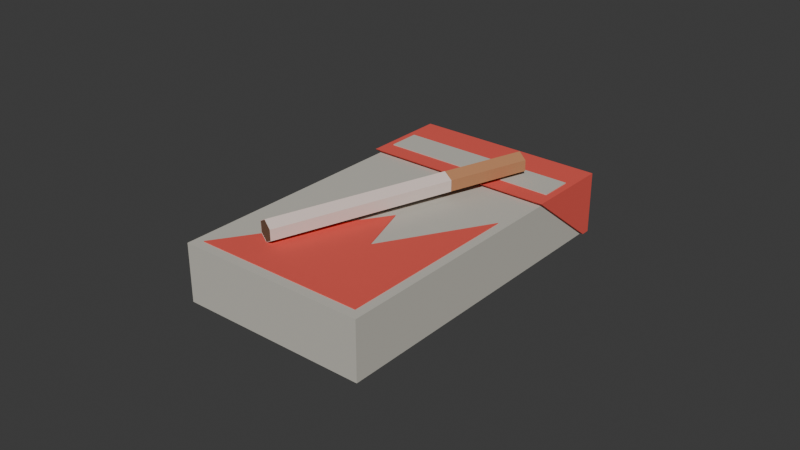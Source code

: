 # Source: cigs.blend  (saved by Blender 5.1.29; exported with 4.5.12 LTS)
import bpy
from mathutils import Matrix  # noqa: F401  (used for matrix-valued properties, if any)

bpy.ops.wm.read_factory_settings(use_empty=True)
scene = bpy.context.scene
scene.name = 'Scene'

# ---- collections
col_collection = bpy.data.collections.new('Collection'); scene.collection.children.link(col_collection)

# ---- materials (node trees are filled in below, after node groups)
mat_material_004 = bpy.data.materials.new('Material.004')
mat_material_006 = bpy.data.materials.new('Material.006')
mat_material_005 = bpy.data.materials.new('Material.005')
mat_material_003 = bpy.data.materials.new('Material.003')
mat_material_001 = bpy.data.materials.new('Material.001')
mat_material_002 = bpy.data.materials.new('Material.002')

# ---- node groups
ng_smooth_by_angle = bpy.data.node_groups.new('Smooth by Angle', 'GeometryNodeTree')
_s = ng_smooth_by_angle.interface.new_socket(name='Mesh', in_out='OUTPUT', socket_type='NodeSocketGeometry')
_s = ng_smooth_by_angle.interface.new_socket(name='Mesh', in_out='INPUT', socket_type='NodeSocketGeometry')
_s = ng_smooth_by_angle.interface.new_socket(name='Angle', in_out='INPUT', socket_type='NodeSocketFloat')
_s.subtype = 'ANGLE'
_s.default_value = 0.5236
_s.min_value = 0.0
_s.max_value = 3.142
_s.description = 'Maximum face angle for smooth edges'
_s = ng_smooth_by_angle.interface.new_socket(name='Ignore Sharpness', in_out='INPUT', socket_type='NodeSocketBool')
_s.force_non_field = True
ng_smooth_by_angle.is_modifier = True
_N = ng_smooth_by_angle.nodes; _L = ng_smooth_by_angle.links
n0 = _N.new('GeometryNodeSetShadeSmooth'); n0.name = 'Set Shade Smooth'; n0.location = (120, -80)
n0.domain = 'EDGE'
n1 = _N.new('GeometryNodeSetShadeSmooth'); n1.name = 'Set Shade Smooth.001'; n1.location = (300, -80)
n2 = _N.new('NodeGroupOutput'); n2.name = 'Group Output'; n2.location = (480, -80)
n3 = _N.new('GeometryNodeInputMeshEdgeAngle'); n3.name = 'Edge Angle'; n3.location = (-440, -240)
n4 = _N.new('NodeGroupInput'); n4.name = 'Group Input'; n4.location = (-80, -80)
n5 = _N.new('GeometryNodeInputEdgeSmooth'); n5.name = 'Is Edge Smooth'; n5.location = (-260, -120)
n6 = _N.new('GeometryNodeInputShadeSmooth'); n6.name = 'Is Shade Smooth'; n6.location = (-440, -397)
n7 = _N.new('FunctionNodeCompare'); n7.name = 'Compare'; n7.location = (-260, -260)
n7.operation = 'LESS_EQUAL'
n7.inputs[6].default_value = (0.0, 0.0, 0.0, 0.0)
n7.inputs[7].default_value = (0.0, 0.0, 0.0, 0.0)
n8 = _N.new('FunctionNodeBooleanMath'); n8.name = 'Boolean Math.001'; n8.location = (-80, -260)
n9 = _N.new('NodeGroupInput'); n9.name = 'Group Input.001'; n9.location = (-440, -329)
n10 = _N.new('NodeGroupInput'); n10.name = 'Group Input.002'; n10.location = (-259, -189)
n11 = _N.new('FunctionNodeBooleanMath'); n11.name = 'Boolean Math'; n11.location = (-80, -149)
n11.operation = 'OR'
n12 = _N.new('FunctionNodeBooleanMath'); n12.name = 'Boolean Math.002'; n12.location = (-260, -380)
n12.operation = 'OR'
n13 = _N.new('NodeGroupInput'); n13.name = 'Group Input.003'; n13.location = (-440, -460)
_L.new(n3.outputs[0], n7.inputs[0])
_L.new(n1.outputs[0], n2.inputs[0])
_L.new(n9.outputs[1], n7.inputs[1])
_L.new(n7.outputs[0], n8.inputs[0])
_L.new(n4.outputs[0], n0.inputs[0])
_L.new(n0.outputs[0], n1.inputs[0])
_L.new(n8.outputs[0], n0.inputs[2])
_L.new(n10.outputs[2], n11.inputs[1])
_L.new(n5.outputs[0], n11.inputs[0])
_L.new(n11.outputs[0], n0.inputs[1])
_L.new(n13.outputs[2], n12.inputs[1])
_L.new(n6.outputs[0], n12.inputs[0])
_L.new(n12.outputs[0], n8.inputs[1])
n2.is_active_output = True

# ---- material node trees
mat_material_004.use_nodes = True; mat_material_004.node_tree.nodes.clear()
_N = mat_material_004.node_tree.nodes; _L = mat_material_004.node_tree.links
n0 = _N.new('ShaderNodeBsdfPrincipled'); n0.name = 'Principled BSDF'; n0.location = (-200, 100)
n0.inputs[0].default_value = (0.5078, 0.229, 0.1058, 1.0)
n0.inputs[2].default_value = 1.0
n1 = _N.new('ShaderNodeOutputMaterial'); n1.name = 'Material Output'; n1.location = (200, 100)
_L.new(n0.outputs[0], n1.inputs[0])
n1.is_active_output = True
mat_material_006.use_nodes = True; mat_material_006.node_tree.nodes.clear()
_N = mat_material_006.node_tree.nodes; _L = mat_material_006.node_tree.links
n0 = _N.new('ShaderNodeBsdfPrincipled'); n0.name = 'Principled BSDF'; n0.location = (-200, 100)
n0.inputs[0].default_value = (0.1504, 0.09176, 0.04836, 1.0)
n0.inputs[2].default_value = 1.0
n1 = _N.new('ShaderNodeOutputMaterial'); n1.name = 'Material Output'; n1.location = (200, 100)
_L.new(n0.outputs[0], n1.inputs[0])
n1.is_active_output = True
mat_material_005.use_nodes = True; mat_material_005.node_tree.nodes.clear()
_N = mat_material_005.node_tree.nodes; _L = mat_material_005.node_tree.links
n0 = _N.new('ShaderNodeBsdfPrincipled'); n0.name = 'Principled BSDF'; n0.location = (-200, 100)
n0.inputs[0].default_value = (0.8, 0.6576, 0.5996, 1.0)
n0.inputs[2].default_value = 1.0
n1 = _N.new('ShaderNodeOutputMaterial'); n1.name = 'Material Output'; n1.location = (200, 100)
_L.new(n0.outputs[0], n1.inputs[0])
n1.is_active_output = True
mat_material_003.use_nodes = True; mat_material_003.node_tree.nodes.clear()
_N = mat_material_003.node_tree.nodes; _L = mat_material_003.node_tree.links
n0 = _N.new('ShaderNodeBsdfPrincipled'); n0.name = 'Principled BSDF'; n0.location = (-200, 100)
n0.inputs[0].default_value = (0.5577, 0.5356, 0.4724, 1.0)
n0.inputs[2].default_value = 1.0
n1 = _N.new('ShaderNodeOutputMaterial'); n1.name = 'Material Output'; n1.location = (200, 100)
_L.new(n0.outputs[0], n1.inputs[0])
n1.is_active_output = True
mat_material_001.use_nodes = True; mat_material_001.node_tree.nodes.clear()
_N = mat_material_001.node_tree.nodes; _L = mat_material_001.node_tree.links
n0 = _N.new('ShaderNodeBsdfPrincipled'); n0.name = 'Principled BSDF'; n0.location = (-200, 100)
n0.inputs[0].default_value = (0.8, 0.09487, 0.07155, 1.0)
n0.inputs[2].default_value = 1.0
n1 = _N.new('ShaderNodeOutputMaterial'); n1.name = 'Material Output'; n1.location = (200, 100)
_L.new(n0.outputs[0], n1.inputs[0])
n1.is_active_output = True
mat_material_002.use_nodes = True; mat_material_002.node_tree.nodes.clear()
_N = mat_material_002.node_tree.nodes; _L = mat_material_002.node_tree.links
n0 = _N.new('ShaderNodeBsdfPrincipled'); n0.name = 'Principled BSDF'; n0.location = (-200, 100)
n0.inputs[0].default_value = (0.5577, 0.5356, 0.4724, 1.0)
n0.inputs[2].default_value = 1.0
n1 = _N.new('ShaderNodeOutputMaterial'); n1.name = 'Material Output'; n1.location = (200, 100)
_L.new(n0.outputs[0], n1.inputs[0])
n1.is_active_output = True

# ---- world
world_world = bpy.data.worlds.new('World'); scene.world = world_world
world_world.use_nodes = True; world_world.node_tree.nodes.clear()
_N = world_world.node_tree.nodes; _L = world_world.node_tree.links
n0 = _N.new('ShaderNodeOutputWorld'); n0.name = 'World Output'; n0.location = (200, 100)
n1 = _N.new('ShaderNodeBackground'); n1.name = 'Background'; n1.location = (-200, 100)
n1.inputs[0].default_value = (0.05088, 0.05088, 0.05088, 1.0)
_L.new(n1.outputs[0], n0.inputs[0])
n0.is_active_output = True
world_world.color = (0.05088, 0.05088, 0.05088)
world_world.sun_shadow_jitter_overblur = 0.0

# ---- meshes
me_cylinder_001 = bpy.data.meshes.new('Cylinder.001')
me_cylinder_001.from_pydata([(0.001612, 0.8125, -0.9996), (0.8676, 0.3125, -0.9996), (0.8676, -0.6875, -0.9996), (0.001612, -1.187, -0.9996), (-0.8644, -0.6875, -0.9996), (-0.8644, 0.3125, -0.9996), (0.8671, 0.3716, -0.3696), (0.001099, 0.8722, -0.3627), (-0.8649, 0.3726, -0.3587), (-0.8649, -0.6275, -0.3599), (0.001097, -1.128, -0.3608), (0.8671, -0.6282, -0.3673), (0.7937, -0.6519, -0.9996), (0.7971, 0.2727, -0.9996), (0.005917, 0.7458, -0.9996), (-0.8205, 0.2845, -0.9996), (-0.8163, -0.6573, -0.9996), (0.003222, -1.121, -0.9996), (-0.8278, 0.4777, 0.9983), (-0.004655, 0.9553, 0.9983), (0.8221, 0.4756, 0.9983), (0.8191, -0.476, 0.9983), (0.002626, -0.9564, 0.9983), (-0.8268, -0.4782, 0.9983), (0.0, 1.0, 1.0), (0.866, 0.5, 1.0), (0.866, -0.5, 1.0), (0.0, -1.0, 1.0), (-0.866, -0.5, 1.0), (-0.866, 0.5, 1.0), (0.8671, 0.3716, -0.3696), (0.001099, 0.8722, -0.3627), (-0.8649, 0.3726, -0.3587), (-0.8649, -0.6275, -0.3599), (0.001097, -1.128, -0.3608), (0.8671, -0.6282, -0.3673), (0.7937, -0.6519, -0.9996), (0.7971, 0.2727, -0.9996), (0.005917, 0.7458, -0.9996), (-0.8205, 0.2845, -0.9996), (-0.8163, -0.6573, -0.9996), (0.003222, -1.121, -0.9996), (-0.8304, 0.4782, 1.0), (-0.007256, 0.9558, 1.0), (0.8195, 0.476, 1.0), (0.8165, -0.4755, 1.0), (2.502e-05, -0.9559, 1.0), (-0.8294, -0.4777, 1.0), (-10.7, -1.088, -0.4777), (-10.69, -1.252, -0.4773), (-11.68, -1.163, -0.7128), (-11.68, -1.328, -0.7124), (4.72, -1.088, -0.9434), (4.721, -1.252, -0.9431), (3.731, -1.163, -1.179), (3.733, -1.328, -1.178), (-13.07, -6.847, -0.8789), (-10.74, -1.12, -0.3234), (-13.33, -6.866, -0.9402), (-13.38, -1.322, -0.9516), (3.567, -6.847, -1.382), (5.903, -1.12, -0.8262), (3.31, -6.866, -1.443), (3.262, -1.322, -1.454), (-2.554, -0.9823, 1.343), (12.0, -0.9823, 0.9035), (1.068, -1.308, 0.08812), (6.353, -1.413, -0.4398), (4.724, -0.9823, 1.123), (4.353, -1.18, 0.4405), (1.067, -1.193, 0.08788), (-2.555, -0.8671, 1.343), (4.723, -0.8671, 1.123), (12.0, -0.8671, 0.9033), (6.352, -1.298, -0.4401), (4.352, -1.065, 0.4403), (-2.991, -6.131, 1.449), (-3.035, -0.9156, 1.439), (-13.02, -6.896, -0.9356), (-13.06, -1.681, -0.9462), (13.13, -6.131, 0.9622), (13.09, -0.9156, 0.9515), (3.103, -6.896, -1.423), (3.058, -1.681, -1.433)], [], [(0, 7, 6, 1), (1, 6, 11, 2), (2, 11, 10, 3), (3, 10, 9, 4), (4, 9, 8, 5), (5, 8, 7, 0), (0, 1, 13, 14, 15, 5), (5, 15, 16, 17, 12, 13, 1, 2, 3, 4), (20, 19, 18, 23, 22, 21), (25, 24, 29, 42, 43, 44), (34, 35, 26, 27), (33, 34, 27, 28), (30, 31, 24, 25), (32, 33, 28, 29), (35, 30, 25, 26), (31, 32, 29, 24), (36, 41, 40, 39, 38, 37), (45, 46, 47, 42, 29, 28, 27, 26, 25, 44), (48, 50, 51, 49), (50, 54, 55, 51), (54, 52, 53, 55), (52, 48, 49, 53), (50, 48, 52, 54), (55, 51, 49, 53), (56, 57, 59, 58), (58, 59, 63, 62), (62, 63, 61, 60), (60, 61, 57, 56), (58, 62, 60, 56), (63, 59, 57, 61), (68, 69, 67, 65), (64, 66, 69, 68), (72, 73, 74, 75), (71, 72, 75, 70), (69, 66, 70, 75), (68, 65, 73, 72), (64, 68, 72, 71), (65, 67, 74, 73), (66, 64, 71, 70), (67, 69, 75, 74), (76, 77, 79, 78), (78, 79, 83, 82), (82, 83, 81, 80), (80, 81, 77, 76), (78, 82, 80, 76), (83, 79, 77, 81)])
me_cylinder_001.polygons.foreach_set('use_smooth', [1, 1, 1, 1, 1, 1, 1, 1, 1, 1, 1, 1, 1, 1, 1, 1, 1, 1, 0, 0, 0, 0, 0, 0, 0, 0, 0, 0, 0, 0, 0, 0, 0, 0, 0, 0, 0, 0, 0, 0, 0, 0, 0, 0, 0, 0])
me_cylinder_001.polygons.foreach_set('material_index', [0, 0, 0, 0, 0, 0, 0, 0, 1, 2, 2, 2, 2, 2, 2, 2, 2, 2, 3, 3, 3, 3, 3, 3, 4, 4, 4, 4, 4, 4, 4, 4, 4, 4, 4, 4, 4, 4, 4, 4, 5, 5, 5, 5, 5, 5])
_uv = me_cylinder_001.uv_layers.new(name='UVMap')
_uv.uv.foreach_set('vector', [1.0, 0.5, 1.0, 0.6593, 0.8333, 0.6575, 0.8333, 0.5, 0.8333, 0.5, 0.8333, 0.6575, 0.6667, 0.6581, 0.6667, 0.5, 0.6667, 0.5, 0.6667, 0.6581, 0.5, 0.6597, 0.5, 0.5, 0.5, 0.5, 0.5, 0.6597, 0.3333, 0.6599, 0.3333, 0.5, 0.3333, 0.5, 0.3333, 0.6599, 0.1667, 0.6603, 0.1667, 0.5, 0.1667, 0.5, 0.1667, 0.6603, -8.941e-08, 0.6593, -8.941e-08, 0.5, 0.75, 0.49, 0.9578, 0.37, 0.9409, 0.3604, 0.751, 0.474, 0.5527, 0.3633, 0.5422, 0.37, 0.5422, 0.37, 0.5527, 0.3633, 0.5537, 0.1372, 0.7504, 0.02595, 0.9401, 0.1386, 0.9409, 0.3604, 0.9578, 0.37, 0.9578, 0.13, 0.75, 0.01, 0.5422, 0.13, 0.4467, 0.3643, 0.2483, 0.4794, 0.0507, 0.3648, 0.05095, 0.1353, 0.25, 0.02058, 0.446, 0.1359, 0.4578, 0.37, 0.25, 0.49, 0.04215, 0.37, 0.0507, 0.3648, 0.2483, 0.4794, 0.4467, 0.3643, 0.5, 0.6597, 0.6667, 0.6581, 0.6667, 1.0, 0.5, 1.0, 0.3333, 0.6599, 0.5, 0.6597, 0.5, 1.0, 0.3333, 1.0, 0.8333, 0.6575, 1.0, 0.6593, 1.0, 1.0, 0.8333, 1.0, 0.1667, 0.6603, 0.3333, 0.6599, 0.3333, 1.0, 0.1667, 1.0, 0.6667, 0.6581, 0.8333, 0.6575, 0.8333, 1.0, 0.6667, 1.0, -8.941e-08, 0.6593, 0.1667, 0.6603, 0.1667, 1.0, -8.941e-08, 1.0, 0.9401, 0.1386, 0.7504, 0.02595, 0.5537, 0.1372, 0.5527, 0.3633, 0.751, 0.474, 0.9409, 0.3604, 0.446, 0.1359, 0.25, 0.02058, 0.05095, 0.1353, 0.0507, 0.3648, 0.04215, 0.37, 0.04215, 0.13, 0.25, 0.01, 0.4578, 0.13, 0.4578, 0.37, 0.4467, 0.3643, 0.375, 0.0, 0.375, 0.25, 0.625, 0.25, 0.625, 0.0, 0.375, 0.25, 0.375, 0.5, 0.625, 0.5, 0.625, 0.25, 0.375, 0.5, 0.375, 0.75, 0.625, 0.75, 0.625, 0.5, 0.375, 0.75, 0.375, 1.0, 0.625, 1.0, 0.625, 0.75, 0.125, 0.5, 0.125, 0.75, 0.375, 0.75, 0.375, 0.5, 0.625, 0.5, 0.875, 0.5, 0.875, 0.75, 0.625, 0.75, 0.375, 0.0, 0.625, 0.0, 0.625, 0.25, 0.375, 0.25, 0.375, 0.25, 0.625, 0.25, 0.625, 0.5, 0.375, 0.5, 0.375, 0.5, 0.625, 0.5, 0.625, 0.75, 0.375, 0.75, 0.375, 0.75, 0.625, 0.75, 0.625, 1.0, 0.375, 1.0, 0.125, 0.5, 0.375, 0.5, 0.375, 0.75, 0.125, 0.75, 0.625, 0.5, 0.875, 0.5, 0.875, 0.75, 0.625, 0.75, 0.5, 0.0, 0.6158, 0.4584, 1.0, 1.0, 1.0, 0.0, 0.0, 0.0, 0.3822, 0.7568, 0.6158, 0.4584, 0.5, 0.0, 0.5, 0.0, 1.0, 0.0, 1.0, 1.0, 0.6158, 0.4584, 0.0, 0.0, 0.5, 0.0, 0.6158, 0.4584, 0.3822, 0.7568, 0.6158, 0.4584, 0.3822, 0.7568, 0.3822, 0.7568, 0.6158, 0.4584, 0.5, 0.0, 1.0, 0.0, 1.0, 0.0, 0.5, 0.0, 0.0, 0.0, 0.5, 0.0, 0.5, 0.0, 0.0, 0.0, 1.0, 0.0, 1.0, 1.0, 1.0, 1.0, 1.0, 0.0, 0.3822, 0.7568, 0.0, 0.0, 0.0, 0.0, 0.3822, 0.7568, 1.0, 1.0, 0.6158, 0.4584, 0.6158, 0.4584, 1.0, 1.0, 0.375, 0.0, 0.625, 0.0, 0.625, 0.25, 0.375, 0.25, 0.375, 0.25, 0.625, 0.25, 0.625, 0.5, 0.375, 0.5, 0.375, 0.5, 0.625, 0.5, 0.625, 0.75, 0.375, 0.75, 0.375, 0.75, 0.625, 0.75, 0.625, 1.0, 0.375, 1.0, 0.125, 0.5, 0.375, 0.5, 0.375, 0.75, 0.125, 0.75, 0.625, 0.5, 0.875, 0.5, 0.875, 0.75, 0.625, 0.75])
me_cylinder_001.materials.append(mat_material_004)
me_cylinder_001.materials.append(mat_material_006)
me_cylinder_001.materials.append(mat_material_005)
me_cylinder_001.materials.append(mat_material_003)
me_cylinder_001.materials.append(mat_material_001)
me_cylinder_001.materials.append(mat_material_002)
me_cylinder_001.update()

# ---- objects
ob_cylinder_001 = bpy.data.objects.new('Cylinder.001', me_cylinder_001)

# ---- transforms, parenting, visibility, modifiers, constraints
ob_cylinder_001.location = (0.0, 0.0, 0.09818)
ob_cylinder_001.rotation_euler = (1.595, 0.008597, -0.3423)
ob_cylinder_001.scale = (0.02323, 0.02323, 0.274)
_m = ob_cylinder_001.modifiers.new('Smooth by Angle', 'NODES')
_m.node_group = ng_smooth_by_angle
_m.use_pin_to_last = True
_m.show_group_selector = False

# ---- collection membership
col_collection.objects.link(ob_cylinder_001)

# ---- scene / render settings (as saved in the file)
scene.frame_start = 1; scene.frame_end = 250; scene.frame_set(1)
scene.render.engine = 'BLENDER_EEVEE_NEXT'
scene.render.bake_bias = 0.0
scene.render.bake_samples = 0
scene.cycles.sampling_pattern = 'TABULATED_SOBOL'
scene.eevee.use_volume_custom_range = False
bpy.context.view_layer.update()

# ---- added for rendering (the .blend has no active camera and no usable light): camera, sun
cam_auto = bpy.data.cameras.new('AutoCamera')
cam_auto.lens = 50.0
cam_auto.sensor_width = 36.0
cam_auto.clip_end = 1000.0
ob_auto_camera = bpy.data.objects.new('AutoCamera', cam_auto)
scene.collection.objects.link(ob_auto_camera)
ob_auto_camera.location = (1.19798, -1.43717, 0.990134)
ob_auto_camera.rotation_euler = (1.09748, -7.21219e-08, 0.694738)
scene.camera = ob_auto_camera
light_auto_sun = bpy.data.lights.new('AutoSun', 'SUN')
light_auto_sun.energy = 3.0
light_auto_sun.angle = 0.0523599
ob_auto_sun = bpy.data.objects.new('AutoSun', light_auto_sun)
scene.collection.objects.link(ob_auto_sun)
ob_auto_sun.rotation_euler = (0.872665, 0.174533, 0.523599)
bpy.context.view_layer.update()
